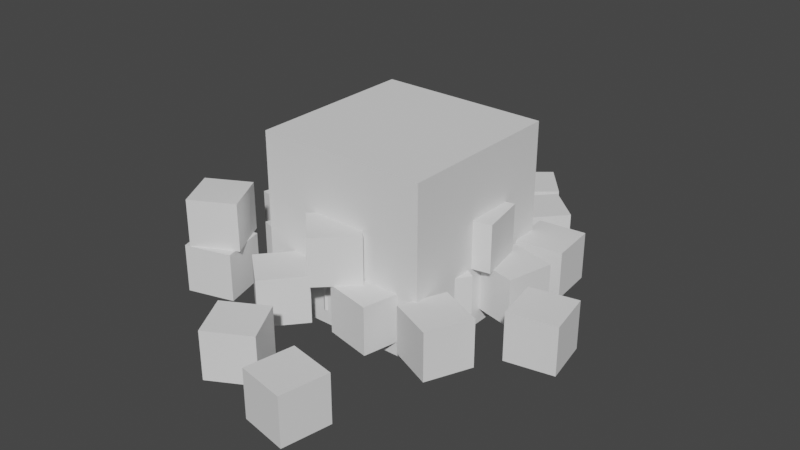 # Source: Cracked_Cube.blend  (saved by Blender 3.0.42; exported with 4.5.12 LTS)
import bpy
from mathutils import Matrix  # noqa: F401  (used for matrix-valued properties, if any)

bpy.ops.wm.read_factory_settings(use_empty=True)
scene = bpy.context.scene
scene.name = 'Scene'

# ---- materials (node trees are filled in below, after node groups)
mat_base = bpy.data.materials.new('Base')
mat_yellow = bpy.data.materials.new('Yellow')
mat_interactable = bpy.data.materials.new('Interactable')

# ---- material node trees

# ---- world
world_world = bpy.data.worlds.new('World'); scene.world = world_world
world_world.use_nodes = True; world_world.node_tree.nodes.clear()
_N = world_world.node_tree.nodes; _L = world_world.node_tree.links
n0 = _N.new('ShaderNodeOutputWorld'); n0.name = 'World Output'; n0.location = (300, 300)
n1 = _N.new('ShaderNodeBackground'); n1.name = 'Background'; n1.location = (10, 300)
n1.inputs[0].default_value = (0.05088, 0.05088, 0.05088, 1.0)
_L.new(n1.outputs[0], n0.inputs[0])
n0.is_active_output = True
world_world.color = (0.05088, 0.05088, 0.05088)
world_world.use_sun_shadow = False
world_world.sun_shadow_jitter_overblur = 0.0

# ---- meshes
me_cube_001 = bpy.data.meshes.new('Cube.001')
me_cube_001.from_pydata([(-0.25, -0.25, 0.0), (-0.25, -0.25, 0.5), (-0.25, 0.25, 0.0), (-0.25, 0.25, 0.5), (0.25, -0.25, 0.0), (0.25, -0.25, 0.5), (0.25, 0.25, 0.0), (0.25, 0.25, 0.5), (-0.25, 0.08333, 0.0), (-0.25, -0.08333, 0.0), (-0.25, -0.25, 0.1667), (-0.25, -0.25, 0.3333), (-0.25, -0.08333, 0.5), (-0.25, 0.08333, 0.5), (-0.25, 0.25, 0.3333), (-0.25, 0.25, 0.1667), (0.08333, 0.25, 0.0), (-0.08333, 0.25, 0.0), (-0.08333, 0.25, 0.5), (0.08333, 0.25, 0.5), (0.25, 0.25, 0.3333), (0.25, 0.25, 0.1667), (0.25, -0.08333, 0.0), (0.25, 0.08333, 0.0), (0.25, 0.08333, 0.5), (0.25, -0.08333, 0.5), (0.25, -0.25, 0.3333), (0.25, -0.25, 0.1667), (-0.08333, -0.25, 0.0), (0.08333, -0.25, 0.0), (0.08333, -0.25, 0.5), (-0.08333, -0.25, 0.5), (0.08333, 0.08333, 0.5), (0.08333, -0.08333, 0.5), (-0.08333, 0.08333, 0.5), (-0.08333, -0.08333, 0.5), (-0.08333, 0.08333, 0.0), (-0.08333, -0.08333, 0.0), (0.08333, 0.08333, 0.0), (0.08333, -0.08333, 0.0), (0.08333, -0.25, 0.1667), (-0.08333, -0.25, 0.1667), (0.08333, -0.25, 0.3333), (-0.08333, -0.25, 0.3333), (0.25, 0.08333, 0.1667), (0.25, -0.08333, 0.1667), (0.25, 0.08333, 0.3333), (0.25, -0.08333, 0.3333), (-0.08333, 0.25, 0.1667), (0.08333, 0.25, 0.1667), (-0.08333, 0.25, 0.3333), (0.08333, 0.25, 0.3333), (-0.25, -0.08333, 0.1667), (-0.25, 0.08333, 0.1667), (-0.25, -0.08333, 0.3333), (-0.25, 0.08333, 0.3333)], [], [(55, 13, 3, 14), (51, 19, 7, 20), (47, 25, 5, 26), (43, 31, 1, 11), (39, 22, 4, 29), (35, 12, 1, 31), (25, 33, 30, 5), (33, 35, 31, 30), (7, 19, 32, 24), (24, 32, 33, 25), (19, 18, 34, 32), (32, 34, 35, 33), (18, 3, 13, 34), (34, 13, 12, 35), (9, 37, 28, 0), (37, 39, 29, 28), (2, 17, 36, 8), (8, 36, 37, 9), (17, 16, 38, 36), (36, 38, 39, 37), (16, 6, 23, 38), (38, 23, 22, 39), (28, 41, 10, 0), (41, 43, 11, 10), (4, 27, 40, 29), (29, 40, 41, 28), (27, 26, 42, 40), (40, 42, 43, 41), (26, 5, 30, 42), (42, 30, 31, 43), (22, 45, 27, 4), (45, 47, 26, 27), (6, 21, 44, 23), (23, 44, 45, 22), (21, 20, 46, 44), (44, 46, 47, 45), (20, 7, 24, 46), (46, 24, 25, 47), (16, 49, 21, 6), (49, 51, 20, 21), (2, 15, 48, 17), (17, 48, 49, 16), (15, 14, 50, 48), (48, 50, 51, 49), (14, 3, 18, 50), (50, 18, 19, 51), (8, 53, 15, 2), (53, 55, 14, 15), (0, 10, 52, 9), (9, 52, 53, 8), (10, 11, 54, 52), (52, 54, 55, 53), (11, 1, 12, 54), (54, 12, 13, 55)])
me_cube_001.polygons.foreach_set('material_index', [0, 1, 0, 0, 0, 0, 0, 0, 1, 0, 1, 1, 0, 0, 0, 1, 1, 0, 0, 0, 1, 0, 0, 1, 0, 1, 0, 0, 0, 0, 0, 0, 1, 0, 0, 1, 1, 0, 1, 0, 1, 0, 0, 1, 0, 1, 1, 0, 0, 0, 1, 0, 0, 0])
_uv = me_cube_001.uv_layers.new(name='UVMap')
_uv.uv.foreach_set('vector', [0.5417, 0.1667, 0.625, 0.1667, 0.625, 0.25, 0.5417, 0.25, 0.5417, 0.4167, 0.625, 0.4167, 0.625, 0.5, 0.5417, 0.5, 0.5417, 0.6667, 0.625, 0.6667, 0.625, 0.75, 0.5417, 0.75, 0.5417, 0.9167, 0.625, 0.9167, 0.625, 1.0, 0.5417, 1.0, 0.2917, 0.6667, 0.375, 0.6667, 0.375, 0.75, 0.2917, 0.75, 0.7917, 0.6667, 0.875, 0.6667, 0.875, 0.75, 0.7917, 0.75, 0.625, 0.6667, 0.7083, 0.6667, 0.7083, 0.75, 0.625, 0.75, 0.7083, 0.6667, 0.7917, 0.6667, 0.7917, 0.75, 0.7083, 0.75, 0.625, 0.5, 0.7083, 0.5, 0.7083, 0.5833, 0.625, 0.5833, 0.625, 0.5833, 0.7083, 0.5833, 0.7083, 0.6667, 0.625, 0.6667, 0.7083, 0.5, 0.7917, 0.5, 0.7917, 0.5833, 0.7083, 0.5833, 0.7083, 0.5833, 0.7917, 0.5833, 0.7917, 0.6667, 0.7083, 0.6667, 0.7917, 0.5, 0.875, 0.5, 0.875, 0.5833, 0.7917, 0.5833, 0.7917, 0.5833, 0.875, 0.5833, 0.875, 0.6667, 0.7917, 0.6667, 0.125, 0.6667, 0.2083, 0.6667, 0.2083, 0.75, 0.125, 0.75, 0.2083, 0.6667, 0.2917, 0.6667, 0.2917, 0.75, 0.2083, 0.75, 0.125, 0.5, 0.2083, 0.5, 0.2083, 0.5833, 0.125, 0.5833, 0.125, 0.5833, 0.2083, 0.5833, 0.2083, 0.6667, 0.125, 0.6667, 0.2083, 0.5, 0.2917, 0.5, 0.2917, 0.5833, 0.2083, 0.5833, 0.2083, 0.5833, 0.2917, 0.5833, 0.2917, 0.6667, 0.2083, 0.6667, 0.2917, 0.5, 0.375, 0.5, 0.375, 0.5833, 0.2917, 0.5833, 0.2917, 0.5833, 0.375, 0.5833, 0.375, 0.6667, 0.2917, 0.6667, 0.375, 0.9167, 0.4583, 0.9167, 0.4583, 1.0, 0.375, 1.0, 0.4583, 0.9167, 0.5417, 0.9167, 0.5417, 1.0, 0.4583, 1.0, 0.375, 0.75, 0.4583, 0.75, 0.4583, 0.8333, 0.375, 0.8333, 0.375, 0.8333, 0.4583, 0.8333, 0.4583, 0.9167, 0.375, 0.9167, 0.4583, 0.75, 0.5417, 0.75, 0.5417, 0.8333, 0.4583, 0.8333, 0.4583, 0.8333, 0.5417, 0.8333, 0.5417, 0.9167, 0.4583, 0.9167, 0.5417, 0.75, 0.625, 0.75, 0.625, 0.8333, 0.5417, 0.8333, 0.5417, 0.8333, 0.625, 0.8333, 0.625, 0.9167, 0.5417, 0.9167, 0.375, 0.6667, 0.4583, 0.6667, 0.4583, 0.75, 0.375, 0.75, 0.4583, 0.6667, 0.5417, 0.6667, 0.5417, 0.75, 0.4583, 0.75, 0.375, 0.5, 0.4583, 0.5, 0.4583, 0.5833, 0.375, 0.5833, 0.375, 0.5833, 0.4583, 0.5833, 0.4583, 0.6667, 0.375, 0.6667, 0.4583, 0.5, 0.5417, 0.5, 0.5417, 0.5833, 0.4583, 0.5833, 0.4583, 0.5833, 0.5417, 0.5833, 0.5417, 0.6667, 0.4583, 0.6667, 0.5417, 0.5, 0.625, 0.5, 0.625, 0.5833, 0.5417, 0.5833, 0.5417, 0.5833, 0.625, 0.5833, 0.625, 0.6667, 0.5417, 0.6667, 0.375, 0.4167, 0.4583, 0.4167, 0.4583, 0.5, 0.375, 0.5, 0.4583, 0.4167, 0.5417, 0.4167, 0.5417, 0.5, 0.4583, 0.5, 0.375, 0.25, 0.4583, 0.25, 0.4583, 0.3333, 0.375, 0.3333, 0.375, 0.3333, 0.4583, 0.3333, 0.4583, 0.4167, 0.375, 0.4167, 0.4583, 0.25, 0.5417, 0.25, 0.5417, 0.3333, 0.4583, 0.3333, 0.4583, 0.3333, 0.5417, 0.3333, 0.5417, 0.4167, 0.4583, 0.4167, 0.5417, 0.25, 0.625, 0.25, 0.625, 0.3333, 0.5417, 0.3333, 0.5417, 0.3333, 0.625, 0.3333, 0.625, 0.4167, 0.5417, 0.4167, 0.375, 0.1667, 0.4583, 0.1667, 0.4583, 0.25, 0.375, 0.25, 0.4583, 0.1667, 0.5417, 0.1667, 0.5417, 0.25, 0.4583, 0.25, 0.375, 0.0, 0.4583, 0.0, 0.4583, 0.08333, 0.375, 0.08333, 0.375, 0.08333, 0.4583, 0.08333, 0.4583, 0.1667, 0.375, 0.1667, 0.4583, 0.0, 0.5417, 0.0, 0.5417, 0.08333, 0.4583, 0.08333, 0.4583, 0.08333, 0.5417, 0.08333, 0.5417, 0.1667, 0.4583, 0.1667, 0.5417, 0.0, 0.625, 0.0, 0.625, 0.08333, 0.5417, 0.08333, 0.5417, 0.08333, 0.625, 0.08333, 0.625, 0.1667, 0.5417, 0.1667])
me_cube_001.materials.append(mat_base)
me_cube_001.materials.append(mat_yellow)
me_cube_001.use_remesh_fix_poles = True
me_cube_001.use_remesh_preserve_attributes = False
me_cube_001.update()
me_cube_002 = bpy.data.meshes.new('Cube.002')
me_cube_002.from_pydata([(-0.3, -0.3, -0.05), (-0.3, -0.3, 0.55), (-0.3, 0.3, -0.05), (-0.3, 0.3, 0.55), (0.3, -0.3, -0.05), (0.3, -0.3, 0.55), (0.3, 0.3, -0.05), (0.3, 0.3, 0.55)], [], [(0, 1, 3, 2), (2, 3, 7, 6), (6, 7, 5, 4), (4, 5, 1, 0), (2, 6, 4, 0), (7, 3, 1, 5)])
_uv = me_cube_002.uv_layers.new(name='UVMap')
_uv.uv.foreach_set('vector', [0.375, 0.0, 0.625, 0.0, 0.625, 0.25, 0.375, 0.25, 0.375, 0.25, 0.625, 0.25, 0.625, 0.5, 0.375, 0.5, 0.375, 0.5, 0.625, 0.5, 0.625, 0.75, 0.375, 0.75, 0.375, 0.75, 0.625, 0.75, 0.625, 1.0, 0.375, 1.0, 0.125, 0.5, 0.375, 0.5, 0.375, 0.75, 0.125, 0.75, 0.625, 0.5, 0.875, 0.5, 0.875, 0.75, 0.625, 0.75])
me_cube_002.materials.append(mat_interactable)
me_cube_002.use_remesh_fix_poles = True
me_cube_002.use_remesh_preserve_attributes = False
me_cube_002.update()
me_cube_003 = bpy.data.meshes.new('Cube.003')
me_cube_003.from_pydata([(-0.08333, -0.08333, -0.08333), (-0.08333, -0.08333, 0.08333), (-0.08333, 0.08333, -0.08333), (-0.08333, 0.08333, 0.08333), (0.08333, -0.08333, -0.08333), (0.08333, -0.08333, 0.08333), (0.08333, 0.08333, -0.08333), (0.08333, 0.08333, 0.08333)], [], [(0, 1, 3, 2), (2, 3, 7, 6), (6, 7, 5, 4), (4, 5, 1, 0), (2, 6, 4, 0), (7, 3, 1, 5)])
_uv = me_cube_003.uv_layers.new(name='UVMap')
_uv.uv.foreach_set('vector', [0.375, 0.0, 0.625, 0.0, 0.625, 0.25, 0.375, 0.25, 0.375, 0.25, 0.625, 0.25, 0.625, 0.5, 0.375, 0.5, 0.375, 0.5, 0.625, 0.5, 0.625, 0.75, 0.375, 0.75, 0.375, 0.75, 0.625, 0.75, 0.625, 1.0, 0.375, 1.0, 0.125, 0.5, 0.375, 0.5, 0.375, 0.75, 0.125, 0.75, 0.625, 0.5, 0.875, 0.5, 0.875, 0.75, 0.625, 0.75])
me_cube_003.materials.append(mat_base)
me_cube_003.use_remesh_fix_poles = True
me_cube_003.use_remesh_preserve_attributes = False
me_cube_003.update()
me_cube_005 = bpy.data.meshes.new('Cube.005')
me_cube_005.from_pydata([(-0.08333, -0.08333, -0.08333), (-0.08333, -0.08333, 0.08333), (-0.08333, 0.08333, -0.08333), (-0.08333, 0.08333, 0.08333), (0.08333, -0.08333, -0.08333), (0.08333, -0.08333, 0.08333), (0.08333, 0.08333, -0.08333), (0.08333, 0.08333, 0.08333)], [], [(0, 1, 3, 2), (2, 3, 7, 6), (6, 7, 5, 4), (4, 5, 1, 0), (2, 6, 4, 0), (7, 3, 1, 5)])
_uv = me_cube_005.uv_layers.new(name='UVMap')
_uv.uv.foreach_set('vector', [0.375, 0.0, 0.625, 0.0, 0.625, 0.25, 0.375, 0.25, 0.375, 0.25, 0.625, 0.25, 0.625, 0.5, 0.375, 0.5, 0.375, 0.5, 0.625, 0.5, 0.625, 0.75, 0.375, 0.75, 0.375, 0.75, 0.625, 0.75, 0.625, 1.0, 0.375, 1.0, 0.125, 0.5, 0.375, 0.5, 0.375, 0.75, 0.125, 0.75, 0.625, 0.5, 0.875, 0.5, 0.875, 0.75, 0.625, 0.75])
me_cube_005.materials.append(mat_yellow)
me_cube_005.use_remesh_fix_poles = True
me_cube_005.use_remesh_preserve_attributes = False
me_cube_005.update()

# ---- objects
ob_cracked_cube = bpy.data.objects.new('Cracked Cube', me_cube_001)
ob_in = bpy.data.objects.new('IN', me_cube_002)
ob_pieces = bpy.data.objects.new('Pieces', None)
ob_piece_018 = bpy.data.objects.new('Piece.018', me_cube_003)
ob_piece_001 = bpy.data.objects.new('Piece.001', me_cube_003)
ob_piece_002 = bpy.data.objects.new('Piece.002', me_cube_003)
ob_piece_003 = bpy.data.objects.new('Piece.003', me_cube_003)
ob_piece_004 = bpy.data.objects.new('Piece.004', me_cube_003)
ob_piece_005 = bpy.data.objects.new('Piece.005', me_cube_003)
ob_pieceglow_009 = bpy.data.objects.new('PieceGlow.009', me_cube_005)
ob_pieceglow_001 = bpy.data.objects.new('PieceGlow.001', me_cube_005)
ob_pieceglow_002 = bpy.data.objects.new('PieceGlow.002', me_cube_005)
ob_pieceglow_003 = bpy.data.objects.new('PieceGlow.003', me_cube_005)
ob_pieceglow_004 = bpy.data.objects.new('PieceGlow.004', me_cube_005)
ob_piece_006 = bpy.data.objects.new('Piece.006', me_cube_003)
ob_pieceglow_005 = bpy.data.objects.new('PieceGlow.005', me_cube_005)
ob_pieceglow_006 = bpy.data.objects.new('PieceGlow.006', me_cube_005)
ob_pieceglow_007 = bpy.data.objects.new('PieceGlow.007', me_cube_005)
ob_pieceglow_008 = bpy.data.objects.new('PieceGlow.008', me_cube_005)
ob_piece_007 = bpy.data.objects.new('Piece.007', me_cube_003)
ob_piece_008 = bpy.data.objects.new('Piece.008', me_cube_003)
ob_piece_009 = bpy.data.objects.new('Piece.009', me_cube_003)
ob_piece_010 = bpy.data.objects.new('Piece.010', me_cube_003)
ob_piece_011 = bpy.data.objects.new('Piece.011', me_cube_003)
ob_piece_012 = bpy.data.objects.new('Piece.012', me_cube_003)
ob_piece_013 = bpy.data.objects.new('Piece.013', me_cube_003)
ob_piece_014 = bpy.data.objects.new('Piece.014', me_cube_003)
ob_piece_015 = bpy.data.objects.new('Piece.015', me_cube_003)
ob_piece_016 = bpy.data.objects.new('Piece.016', me_cube_003)
ob_piece_017 = bpy.data.objects.new('Piece.017', me_cube_003)

# ---- transforms, parenting, visibility, modifiers, constraints
ob_cracked_cube.location = (0.0, 0.0, 0.0)
ob_cracked_cube.scale = (0.4, 0.4, 0.4)
ob_in.parent = ob_cracked_cube
ob_in.location = (0.0, 0.0, 0.0)
ob_pieces.location = (0.0, 0.0, 0.0)
ob_pieces.scale = (0.4, 0.4, 0.4)
ob_pieces.empty_display_size = 0.01
ob_piece_018.parent = ob_pieces
ob_piece_018.location = (-0.3078, 0.3439, 0.08333)
ob_piece_018.rotation_euler = (0.0, -0.0, 0.6005)
ob_piece_001.parent = ob_pieces
ob_piece_001.location = (0.216, -0.09402, 0.08333)
ob_piece_001.rotation_euler = (0.0, -0.0, 0.9833)
ob_piece_002.parent = ob_pieces
ob_piece_002.location = (0.1387, 0.1249, 0.08333)
ob_piece_002.rotation_euler = (0.0, -0.0, 0.4064)
ob_piece_003.parent = ob_pieces
ob_piece_003.location = (-0.0931, -0.1928, 0.08333)
ob_piece_003.rotation_euler = (0.0, -0.0, -0.5481)
ob_piece_004.parent = ob_pieces
ob_piece_004.location = (-0.1661, -0.3945, 0.08333)
ob_piece_004.rotation_euler = (0.0, -0.0, -0.702)
ob_piece_005.parent = ob_pieces
ob_piece_005.location = (-0.2691, 0.06053, 0.08333)
ob_piece_005.rotation_euler = (0.0, -0.0, -1.473)
ob_pieceglow_009.parent = ob_pieces
ob_pieceglow_009.location = (0.3705, 0.3009, 0.08333)
ob_pieceglow_009.rotation_euler = (0.0, -0.0, -1.473)
ob_pieceglow_001.parent = ob_pieces
ob_pieceglow_001.location = (-0.08665, 0.2164, 0.08333)
ob_pieceglow_001.rotation_euler = (0.0, -0.0, -2.139)
ob_pieceglow_002.parent = ob_pieces
ob_pieceglow_002.location = (-0.0556, 0.002466, 0.08333)
ob_pieceglow_002.rotation_euler = (0.0, -0.0, -1.81)
ob_pieceglow_003.parent = ob_pieces
ob_pieceglow_003.location = (-0.3109, -0.1632, 0.08333)
ob_pieceglow_003.rotation_euler = (0.0, -0.0, -0.3116)
ob_pieceglow_004.parent = ob_pieces
ob_pieceglow_004.location = (-0.4973, 0.2078, 0.08333)
ob_pieceglow_004.rotation_euler = (0.0, -0.0, 0.1676)
ob_piece_006.parent = ob_pieces
ob_piece_006.location = (0.134, -0.3201, 0.08333)
ob_piece_006.rotation_euler = (0.0, -0.0, 1.357)
ob_pieceglow_005.parent = ob_pieces
ob_pieceglow_005.location = (0.3723, -0.304, 0.08333)
ob_pieceglow_005.rotation_euler = (0.0, -0.0, 1.163)
ob_pieceglow_006.parent = ob_pieces
ob_pieceglow_006.location = (0.2505, -0.786, 0.08333)
ob_pieceglow_006.rotation_euler = (0.0, -0.0, 1.383)
ob_pieceglow_007.parent = ob_pieces
ob_pieceglow_007.location = (-0.002872, -0.3222, 0.2499)
ob_pieceglow_007.rotation_euler = (0.0, -0.0, -0.8025)
ob_pieceglow_008.parent = ob_pieces
ob_pieceglow_008.location = (0.02174, 0.1161, 0.2494)
ob_pieceglow_008.rotation_euler = (0.0, -0.0, -1.081)
ob_piece_007.parent = ob_pieces
ob_piece_007.location = (-0.4349, -0.3946, 0.08333)
ob_piece_007.rotation_euler = (0.0, -0.0, 1.842)
ob_piece_008.parent = ob_pieces
ob_piece_008.location = (-0.4908, 0.006943, 0.08333)
ob_piece_008.rotation_euler = (0.0, -0.0, 2.904)
ob_piece_009.parent = ob_pieces
ob_piece_009.location = (-0.04238, -0.6933, 0.08333)
ob_piece_009.rotation_euler = (0.0, -0.0, 2.077)
ob_piece_010.parent = ob_pieces
ob_piece_010.location = (0.3725, 0.08237, 0.08333)
ob_piece_010.rotation_euler = (0.0, -0.0, 2.904)
ob_piece_011.parent = ob_pieces
ob_piece_011.location = (0.5923, -0.08112, 0.08333)
ob_piece_011.rotation_euler = (0.0, -0.0, 3.328)
ob_piece_012.parent = ob_pieces
ob_piece_012.location = (0.2652, 0.04373, 0.2483)
ob_piece_012.rotation_euler = (0.0, -0.0, 3.328)
ob_piece_013.parent = ob_pieces
ob_piece_013.location = (-0.3921, 0.03511, 0.2483)
ob_piece_013.rotation_euler = (0.0, -0.0, 3.393)
ob_piece_014.parent = ob_pieces
ob_piece_014.location = (-0.4404, -0.379, 0.2483)
ob_piece_014.rotation_euler = (0.0, -0.0, 3.631)
ob_piece_015.parent = ob_pieces
ob_piece_015.location = (-0.06967, 0.4836, 0.08333)
ob_piece_015.rotation_euler = (0.0, -0.0, -0.2939)
ob_piece_016.parent = ob_pieces
ob_piece_016.location = (0.2202, 0.4698, 0.08333)
ob_piece_016.rotation_euler = (0.0, -0.0, 0.8377)
ob_piece_017.parent = ob_pieces
ob_piece_017.location = (0.09078, 0.6165, 0.08333)
ob_piece_017.rotation_euler = (0.0, -0.0, 0.6901)

# ---- collection membership
scene.collection.objects.link(ob_cracked_cube)
scene.collection.objects.link(ob_in)
scene.collection.objects.link(ob_pieces)
scene.collection.objects.link(ob_piece_018)
scene.collection.objects.link(ob_piece_001)
scene.collection.objects.link(ob_piece_002)
scene.collection.objects.link(ob_piece_003)
scene.collection.objects.link(ob_piece_004)
scene.collection.objects.link(ob_piece_005)
scene.collection.objects.link(ob_pieceglow_009)
scene.collection.objects.link(ob_pieceglow_001)
scene.collection.objects.link(ob_pieceglow_002)
scene.collection.objects.link(ob_pieceglow_003)
scene.collection.objects.link(ob_pieceglow_004)
scene.collection.objects.link(ob_piece_006)
scene.collection.objects.link(ob_pieceglow_005)
scene.collection.objects.link(ob_pieceglow_006)
scene.collection.objects.link(ob_pieceglow_007)
scene.collection.objects.link(ob_pieceglow_008)
scene.collection.objects.link(ob_piece_007)
scene.collection.objects.link(ob_piece_008)
scene.collection.objects.link(ob_piece_009)
scene.collection.objects.link(ob_piece_010)
scene.collection.objects.link(ob_piece_011)
scene.collection.objects.link(ob_piece_012)
scene.collection.objects.link(ob_piece_013)
scene.collection.objects.link(ob_piece_014)
scene.collection.objects.link(ob_piece_015)
scene.collection.objects.link(ob_piece_016)
scene.collection.objects.link(ob_piece_017)

# ---- scene / render settings (as saved in the file)
scene.frame_start = 0; scene.frame_end = 60; scene.frame_set(0)
scene.render.engine = 'BLENDER_EEVEE_NEXT'
scene.render.fps = 60
scene.cycles.sampling_pattern = 'TABULATED_SOBOL'
scene.cycles.use_light_tree = False
scene.view_settings.view_transform = 'Filmic'
bpy.context.view_layer.update()

# ---- added for rendering (the .blend has no active camera and no usable light): camera, sun
cam_auto = bpy.data.cameras.new('AutoCamera')
cam_auto.lens = 50.0
cam_auto.sensor_width = 36.0
cam_auto.clip_end = 1000.0
ob_auto_camera = bpy.data.objects.new('AutoCamera', cam_auto)
scene.collection.objects.link(ob_auto_camera)
ob_auto_camera.location = (0.814854, -0.984636, 0.736473)
ob_auto_camera.rotation_euler = (1.09748, -7.21219e-08, 0.694738)
scene.camera = ob_auto_camera
light_auto_sun = bpy.data.lights.new('AutoSun', 'SUN')
light_auto_sun.energy = 3.0
light_auto_sun.angle = 0.0523599
ob_auto_sun = bpy.data.objects.new('AutoSun', light_auto_sun)
scene.collection.objects.link(ob_auto_sun)
ob_auto_sun.rotation_euler = (0.872665, 0.174533, 0.523599)
bpy.context.view_layer.update()
